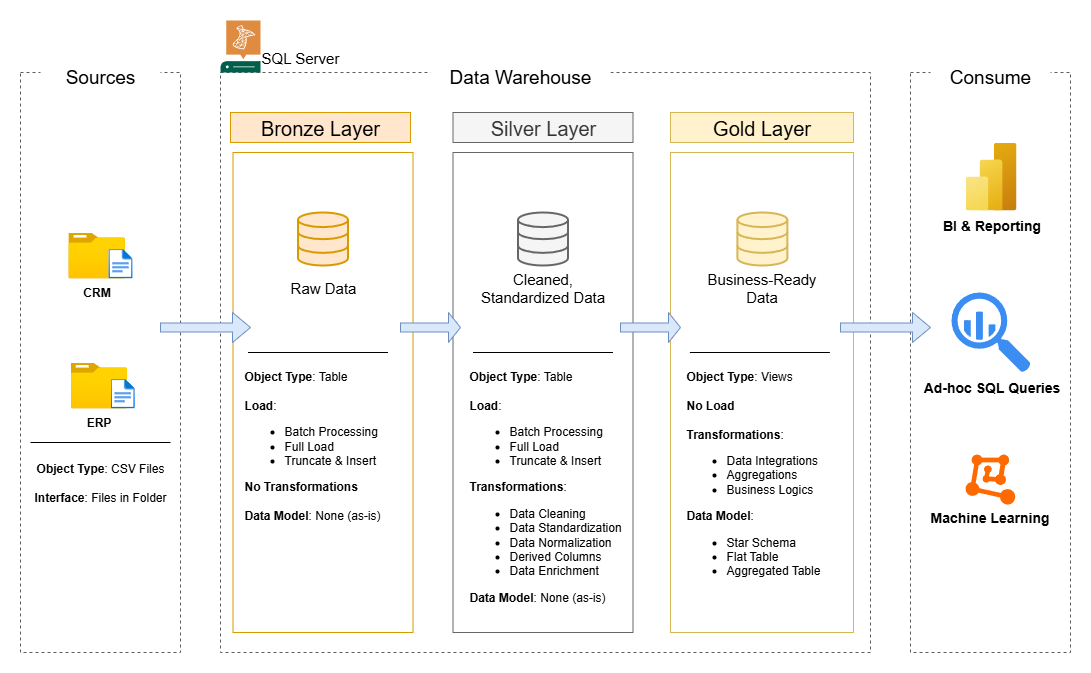

The diagram above was exported from draw.io. Its source (the exported page's mxGraphModel, read from the mxfile embedded in the PNG):
<mxGraphModel dx="1426" dy="775" grid="1" gridSize="10" guides="1" tooltips="1" connect="1" arrows="1" fold="1" page="1" pageScale="1" pageWidth="827" pageHeight="1169" math="0" shadow="0">
  <root>
    <mxCell id="0" />
    <mxCell id="1" parent="0" />
    <mxCell id="Fhnc0sNCuHiNEtfRMNo6-1" value="" style="rounded=0;whiteSpace=wrap;html=1;fillColor=none;dashed=1;strokeColor=light-dark(#5c5c5c, #ededed);" vertex="1" parent="1">
      <mxGeometry x="80" y="100" width="160" height="580" as="geometry" />
    </mxCell>
    <mxCell id="Fhnc0sNCuHiNEtfRMNo6-2" value="&lt;font style=&quot;font-size: 19px;&quot;&gt;Sources&lt;/font&gt;" style="rounded=0;whiteSpace=wrap;html=1;strokeColor=none;" vertex="1" parent="1">
      <mxGeometry x="100" y="90" width="120" height="30" as="geometry" />
    </mxCell>
    <mxCell id="Fhnc0sNCuHiNEtfRMNo6-3" value="" style="rounded=0;whiteSpace=wrap;html=1;fillColor=none;dashed=1;strokeColor=light-dark(#5c5c5c, #ededed);" vertex="1" parent="1">
      <mxGeometry x="280" y="100" width="650" height="580" as="geometry" />
    </mxCell>
    <mxCell id="Fhnc0sNCuHiNEtfRMNo6-4" value="&lt;font style=&quot;font-size: 19px;&quot;&gt;Data Warehouse&lt;/font&gt;" style="rounded=0;whiteSpace=wrap;html=1;strokeColor=none;" vertex="1" parent="1">
      <mxGeometry x="490" y="90" width="180" height="30" as="geometry" />
    </mxCell>
    <mxCell id="Fhnc0sNCuHiNEtfRMNo6-5" value="" style="rounded=0;whiteSpace=wrap;html=1;fillColor=none;dashed=1;strokeColor=light-dark(#5c5c5c, #ededed);" vertex="1" parent="1">
      <mxGeometry x="970" y="100" width="160" height="580" as="geometry" />
    </mxCell>
    <mxCell id="Fhnc0sNCuHiNEtfRMNo6-6" value="&lt;font style=&quot;font-size: 19px;&quot;&gt;Consume&lt;/font&gt;" style="rounded=0;whiteSpace=wrap;html=1;strokeColor=none;" vertex="1" parent="1">
      <mxGeometry x="990" y="90" width="120" height="30" as="geometry" />
    </mxCell>
    <mxCell id="Fhnc0sNCuHiNEtfRMNo6-7" value="&lt;font style=&quot;font-size: 20px;&quot;&gt;Bronze Layer&lt;/font&gt;" style="rounded=0;whiteSpace=wrap;html=1;fillColor=#ffe6cc;strokeColor=#d79b00;" vertex="1" parent="1">
      <mxGeometry x="290" y="140" width="180" height="30" as="geometry" />
    </mxCell>
    <mxCell id="Fhnc0sNCuHiNEtfRMNo6-8" value="" style="rounded=0;whiteSpace=wrap;html=1;fillColor=none;strokeColor=#d79b00;" vertex="1" parent="1">
      <mxGeometry x="292.5" y="180" width="180" height="480" as="geometry" />
    </mxCell>
    <mxCell id="Fhnc0sNCuHiNEtfRMNo6-9" value="&lt;font style=&quot;font-size: 20px;&quot;&gt;Silver Layer&lt;/font&gt;" style="rounded=0;whiteSpace=wrap;html=1;fillColor=#f5f5f5;strokeColor=#666666;fontColor=#333333;" vertex="1" parent="1">
      <mxGeometry x="512.5" y="140" width="180" height="30" as="geometry" />
    </mxCell>
    <mxCell id="Fhnc0sNCuHiNEtfRMNo6-10" value="" style="rounded=0;whiteSpace=wrap;html=1;fillColor=none;strokeColor=#666666;fontColor=#333333;" vertex="1" parent="1">
      <mxGeometry x="512.5" y="180" width="180" height="480" as="geometry" />
    </mxCell>
    <mxCell id="Fhnc0sNCuHiNEtfRMNo6-11" value="&lt;font style=&quot;font-size: 20px;&quot;&gt;Gold Layer&lt;/font&gt;" style="rounded=0;whiteSpace=wrap;html=1;fillColor=#fff2cc;strokeColor=#d6b656;" vertex="1" parent="1">
      <mxGeometry x="730" y="140" width="183" height="30" as="geometry" />
    </mxCell>
    <mxCell id="Fhnc0sNCuHiNEtfRMNo6-12" value="" style="rounded=0;whiteSpace=wrap;html=1;fillColor=none;strokeColor=#d6b656;" vertex="1" parent="1">
      <mxGeometry x="730" y="180" width="183" height="480" as="geometry" />
    </mxCell>
    <mxCell id="Fhnc0sNCuHiNEtfRMNo6-13" value="&lt;b&gt;CRM&lt;/b&gt;" style="image;aspect=fixed;html=1;points=[];align=center;fontSize=12;image=img/lib/azure2/general/Folder_Blank.svg;" vertex="1" parent="1">
      <mxGeometry x="127.83" y="260" width="56.68" height="46" as="geometry" />
    </mxCell>
    <mxCell id="Fhnc0sNCuHiNEtfRMNo6-15" value="" style="image;aspect=fixed;html=1;points=[];align=center;fontSize=12;image=img/lib/azure2/general/File.svg;" vertex="1" parent="1">
      <mxGeometry x="167.83" y="276" width="24.35" height="30" as="geometry" />
    </mxCell>
    <mxCell id="Fhnc0sNCuHiNEtfRMNo6-16" value="&lt;b&gt;ERP&lt;/b&gt;" style="image;aspect=fixed;html=1;points=[];align=center;fontSize=12;image=img/lib/azure2/general/Folder_Blank.svg;" vertex="1" parent="1">
      <mxGeometry x="130" y="390" width="56.68" height="46" as="geometry" />
    </mxCell>
    <mxCell id="Fhnc0sNCuHiNEtfRMNo6-17" value="" style="image;aspect=fixed;html=1;points=[];align=center;fontSize=12;image=img/lib/azure2/general/File.svg;" vertex="1" parent="1">
      <mxGeometry x="170" y="406" width="24.35" height="30" as="geometry" />
    </mxCell>
    <mxCell id="Fhnc0sNCuHiNEtfRMNo6-18" value="" style="endArrow=none;html=1;rounded=0;" edge="1" parent="1">
      <mxGeometry width="50" height="50" relative="1" as="geometry">
        <mxPoint x="230" y="470" as="sourcePoint" />
        <mxPoint x="90" y="470" as="targetPoint" />
      </mxGeometry>
    </mxCell>
    <mxCell id="Fhnc0sNCuHiNEtfRMNo6-19" value="&lt;b&gt;Object Type&lt;/b&gt;: CSV Files&lt;div&gt;&lt;br&gt;&lt;b&gt;Interface&lt;/b&gt;: Files in Folder&lt;/div&gt;" style="text;html=1;align=center;verticalAlign=middle;whiteSpace=wrap;rounded=0;" vertex="1" parent="1">
      <mxGeometry x="90" y="480" width="140" height="60" as="geometry" />
    </mxCell>
    <mxCell id="Fhnc0sNCuHiNEtfRMNo6-20" value="" style="html=1;verticalLabelPosition=bottom;align=center;labelBackgroundColor=#ffffff;verticalAlign=top;strokeWidth=2;strokeColor=#d79b00;shadow=0;dashed=0;shape=mxgraph.ios7.icons.data;fillColor=#ffe6cc;" vertex="1" parent="1">
      <mxGeometry x="357.5" y="240" width="50" height="53" as="geometry" />
    </mxCell>
    <mxCell id="Fhnc0sNCuHiNEtfRMNo6-21" value="" style="html=1;verticalLabelPosition=bottom;align=center;labelBackgroundColor=#ffffff;verticalAlign=top;strokeWidth=2;strokeColor=#666666;shadow=0;dashed=0;shape=mxgraph.ios7.icons.data;fillColor=#f5f5f5;fontColor=#333333;" vertex="1" parent="1">
      <mxGeometry x="577.5" y="240" width="50" height="53" as="geometry" />
    </mxCell>
    <mxCell id="Fhnc0sNCuHiNEtfRMNo6-22" value="" style="html=1;verticalLabelPosition=bottom;align=center;labelBackgroundColor=#ffffff;verticalAlign=top;strokeWidth=2;strokeColor=#d6b656;shadow=0;dashed=0;shape=mxgraph.ios7.icons.data;fillColor=#fff2cc;" vertex="1" parent="1">
      <mxGeometry x="796.88" y="240" width="50" height="53" as="geometry" />
    </mxCell>
    <mxCell id="Fhnc0sNCuHiNEtfRMNo6-23" value="" style="shape=singleArrow;whiteSpace=wrap;html=1;fillColor=#dae8fc;strokeColor=#6c8ebf;" vertex="1" parent="1">
      <mxGeometry x="220" y="340" width="90" height="30" as="geometry" />
    </mxCell>
    <mxCell id="Fhnc0sNCuHiNEtfRMNo6-24" value="" style="shape=singleArrow;whiteSpace=wrap;html=1;fillColor=#dae8fc;strokeColor=#6c8ebf;" vertex="1" parent="1">
      <mxGeometry x="460" y="340" width="60" height="30" as="geometry" />
    </mxCell>
    <mxCell id="Fhnc0sNCuHiNEtfRMNo6-25" value="" style="shape=singleArrow;whiteSpace=wrap;html=1;fillColor=#dae8fc;strokeColor=#6c8ebf;" vertex="1" parent="1">
      <mxGeometry x="680" y="340" width="60" height="30" as="geometry" />
    </mxCell>
    <mxCell id="Fhnc0sNCuHiNEtfRMNo6-26" value="" style="shape=singleArrow;whiteSpace=wrap;html=1;fillColor=#dae8fc;strokeColor=#6c8ebf;" vertex="1" parent="1">
      <mxGeometry x="900" y="340" width="90" height="30" as="geometry" />
    </mxCell>
    <mxCell id="Fhnc0sNCuHiNEtfRMNo6-27" value="&lt;font style=&quot;font-size: 15px;&quot;&gt;Raw Data&lt;/font&gt;" style="text;html=1;align=center;verticalAlign=middle;whiteSpace=wrap;rounded=0;" vertex="1" parent="1">
      <mxGeometry x="342.5" y="300" width="80" height="30" as="geometry" />
    </mxCell>
    <mxCell id="Fhnc0sNCuHiNEtfRMNo6-28" value="&lt;font style=&quot;font-size: 15px;&quot;&gt;Cleaned, Standardized Data&lt;/font&gt;" style="text;html=1;align=center;verticalAlign=middle;whiteSpace=wrap;rounded=0;" vertex="1" parent="1">
      <mxGeometry x="535" y="300" width="135" height="30" as="geometry" />
    </mxCell>
    <mxCell id="Fhnc0sNCuHiNEtfRMNo6-29" value="&lt;font style=&quot;font-size: 15px;&quot;&gt;Business-Ready Data&lt;/font&gt;" style="text;html=1;align=center;verticalAlign=middle;whiteSpace=wrap;rounded=0;" vertex="1" parent="1">
      <mxGeometry x="755.38" y="300" width="133" height="30" as="geometry" />
    </mxCell>
    <mxCell id="Fhnc0sNCuHiNEtfRMNo6-31" value="&lt;b&gt;Object Type&lt;/b&gt;: Table&lt;div&gt;&lt;br&gt;&lt;b&gt;Load&lt;/b&gt;:&amp;nbsp;&lt;/div&gt;&lt;div&gt;&lt;ul&gt;&lt;li&gt;Batch Processing&lt;/li&gt;&lt;li&gt;Full Load&amp;nbsp;&lt;/li&gt;&lt;li&gt;Truncate &amp;amp; Insert&lt;/li&gt;&lt;/ul&gt;&lt;div&gt;&lt;b&gt;Transformations&lt;/b&gt;:&lt;/div&gt;&lt;/div&gt;&lt;div&gt;&lt;ul&gt;&lt;li&gt;Data Cleaning&lt;/li&gt;&lt;li&gt;Data Standardization&lt;/li&gt;&lt;li&gt;Data Normalization&lt;/li&gt;&lt;li&gt;Derived Columns&lt;/li&gt;&lt;li&gt;Data Enrichment&lt;/li&gt;&lt;/ul&gt;&lt;div&gt;&lt;b&gt;Data Model&lt;/b&gt;: None (as-is)&lt;/div&gt;&lt;/div&gt;" style="text;html=1;align=left;verticalAlign=top;whiteSpace=wrap;rounded=0;" vertex="1" parent="1">
      <mxGeometry x="526.88" y="390" width="156.25" height="234" as="geometry" />
    </mxCell>
    <mxCell id="Fhnc0sNCuHiNEtfRMNo6-33" value="" style="endArrow=none;html=1;rounded=0;" edge="1" parent="1">
      <mxGeometry width="50" height="50" relative="1" as="geometry">
        <mxPoint x="672.5" y="380" as="sourcePoint" />
        <mxPoint x="532.5" y="380" as="targetPoint" />
      </mxGeometry>
    </mxCell>
    <mxCell id="Fhnc0sNCuHiNEtfRMNo6-34" value="&lt;b&gt;Object Type&lt;/b&gt;: Table&lt;div&gt;&lt;br&gt;&lt;b&gt;Load&lt;/b&gt;:&amp;nbsp;&lt;/div&gt;&lt;div&gt;&lt;ul&gt;&lt;li&gt;Batch Processing&lt;/li&gt;&lt;li&gt;Full Load&amp;nbsp;&lt;/li&gt;&lt;li&gt;Truncate &amp;amp; Insert&lt;/li&gt;&lt;/ul&gt;&lt;div&gt;&lt;b&gt;No Transformations&lt;/b&gt;&lt;/div&gt;&lt;/div&gt;&lt;div&gt;&lt;b&gt;&lt;br&gt;&lt;/b&gt;&lt;/div&gt;&lt;div&gt;&lt;div&gt;&lt;b&gt;Data Model&lt;/b&gt;: None (as-is)&lt;/div&gt;&lt;/div&gt;" style="text;html=1;align=left;verticalAlign=top;whiteSpace=wrap;rounded=0;" vertex="1" parent="1">
      <mxGeometry x="301.87" y="390" width="156.25" height="234" as="geometry" />
    </mxCell>
    <mxCell id="Fhnc0sNCuHiNEtfRMNo6-35" value="" style="endArrow=none;html=1;rounded=0;" edge="1" parent="1">
      <mxGeometry width="50" height="50" relative="1" as="geometry">
        <mxPoint x="447.49" y="380" as="sourcePoint" />
        <mxPoint x="307.49" y="380" as="targetPoint" />
      </mxGeometry>
    </mxCell>
    <mxCell id="Fhnc0sNCuHiNEtfRMNo6-36" value="&lt;b&gt;Object Type&lt;/b&gt;: Views&lt;div&gt;&lt;br&gt;&lt;b&gt;No Load&lt;/b&gt;&lt;/div&gt;&lt;div&gt;&amp;nbsp;&lt;/div&gt;&lt;div&gt;&lt;div&gt;&lt;b&gt;Transformations&lt;/b&gt;:&lt;/div&gt;&lt;/div&gt;&lt;div&gt;&lt;ul&gt;&lt;li&gt;Data Integrations&lt;/li&gt;&lt;li&gt;Aggregations&lt;/li&gt;&lt;li&gt;Business Logics&lt;/li&gt;&lt;/ul&gt;&lt;div&gt;&lt;b&gt;Data Model&lt;/b&gt;:&amp;nbsp;&lt;/div&gt;&lt;/div&gt;&lt;div&gt;&lt;ul&gt;&lt;li&gt;Star Schema&lt;/li&gt;&lt;li&gt;Flat Table&lt;/li&gt;&lt;li&gt;Aggregated Table&lt;/li&gt;&lt;/ul&gt;&lt;/div&gt;" style="text;html=1;align=left;verticalAlign=top;whiteSpace=wrap;rounded=0;" vertex="1" parent="1">
      <mxGeometry x="743.75" y="390" width="156.25" height="234" as="geometry" />
    </mxCell>
    <mxCell id="Fhnc0sNCuHiNEtfRMNo6-37" value="" style="endArrow=none;html=1;rounded=0;" edge="1" parent="1">
      <mxGeometry width="50" height="50" relative="1" as="geometry">
        <mxPoint x="889.37" y="380" as="sourcePoint" />
        <mxPoint x="749.37" y="380" as="targetPoint" />
      </mxGeometry>
    </mxCell>
    <mxCell id="Fhnc0sNCuHiNEtfRMNo6-38" value="&lt;b&gt;&lt;font style=&quot;font-size: 14px;&quot;&gt;BI &amp;amp; Reporting&lt;/font&gt;&lt;/b&gt;" style="image;aspect=fixed;html=1;points=[];align=center;fontSize=12;image=img/lib/azure2/analytics/Power_BI_Embedded.svg;" vertex="1" parent="1">
      <mxGeometry x="1025" y="170" width="51" height="68" as="geometry" />
    </mxCell>
    <mxCell id="Fhnc0sNCuHiNEtfRMNo6-39" value="&lt;b&gt;&lt;font style=&quot;font-size: 14px;&quot;&gt;Ad-hoc SQL Queries&lt;/font&gt;&lt;/b&gt;" style="sketch=0;html=1;aspect=fixed;strokeColor=none;shadow=0;fillColor=#3B8DF1;verticalAlign=top;labelPosition=center;verticalLabelPosition=bottom;shape=mxgraph.gcp2.big_query" vertex="1" parent="1">
      <mxGeometry x="1011" y="320" width="79.2" height="80" as="geometry" />
    </mxCell>
    <mxCell id="Fhnc0sNCuHiNEtfRMNo6-40" value="" style="points=[];aspect=fixed;html=1;align=center;shadow=0;dashed=0;fillColor=#FF6A00;strokeColor=none;shape=mxgraph.alibaba_cloud.machine_learning;" vertex="1" parent="1">
      <mxGeometry x="1025" y="482" width="49.8" height="50.099999999999994" as="geometry" />
    </mxCell>
    <mxCell id="Fhnc0sNCuHiNEtfRMNo6-41" value="&lt;b&gt;&lt;font style=&quot;font-size: 14px;&quot;&gt;Machine Learning&lt;/font&gt;&lt;/b&gt;" style="text;html=1;align=center;verticalAlign=middle;whiteSpace=wrap;rounded=0;" vertex="1" parent="1">
      <mxGeometry x="980.4" y="530" width="139" height="30" as="geometry" />
    </mxCell>
    <mxCell id="Fhnc0sNCuHiNEtfRMNo6-43" value="" style="sketch=0;pointerEvents=1;shadow=0;dashed=0;html=1;strokeColor=none;fillColor=#005F4B;labelPosition=center;verticalLabelPosition=bottom;verticalAlign=top;align=center;outlineConnect=0;shape=mxgraph.veeam2.sql_server;" vertex="1" parent="1">
      <mxGeometry x="280" y="48" width="40" height="52" as="geometry" />
    </mxCell>
    <mxCell id="Fhnc0sNCuHiNEtfRMNo6-44" value="&lt;font style=&quot;font-size: 15px;&quot;&gt;SQL Server&lt;/font&gt;" style="text;html=1;align=center;verticalAlign=middle;whiteSpace=wrap;rounded=0;" vertex="1" parent="1">
      <mxGeometry x="320" y="70" width="80" height="30" as="geometry" />
    </mxCell>
  </root>
</mxGraphModel>